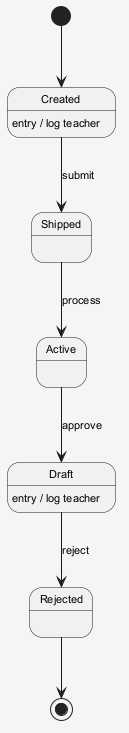

The diagram above was rendered by PlantUML. Its source (embedded in the PNG):
@startuml
skinparam shadowing false
skinparam backgroundColor #F5F5F5
skinparam defaultFontSize 11
[*] --> Created
Created --> Shipped : submit
Created : entry / log teacher
Shipped --> Active : process
Active --> Draft : approve
Draft --> Rejected : reject
Draft : entry / log teacher
Rejected --> [*]
@enduml